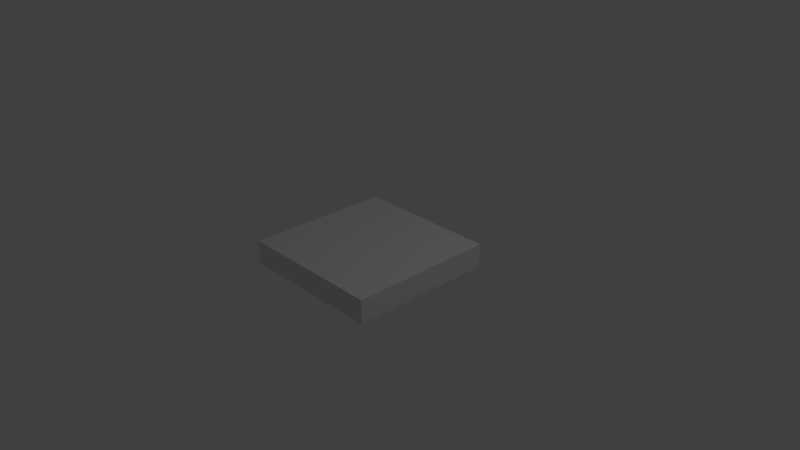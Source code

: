 # Source: playcard_preset.blend  (saved by Blender 2.79.0; exported with 4.5.12 LTS)
import bpy
from mathutils import Matrix  # noqa: F401  (used for matrix-valued properties, if any)

bpy.ops.wm.read_factory_settings(use_empty=True)
scene = bpy.context.scene
scene.name = 'Scene'

# ---- collections
col_collection_1 = bpy.data.collections.new('Collection 1'); scene.collection.children.link(col_collection_1)

# ---- materials (node trees are filled in below, after node groups)
mat_material = bpy.data.materials.new('Material')
mat_material.alpha_threshold = 0.0
mat_material.use_transparent_shadow = False
mat_material.roughness = 0.5
mat_material.line_color = (0.0, 0.0, 0.0, 1.0)

# ---- material node trees

# ---- world
world_world = bpy.data.worlds.new('World'); scene.world = world_world
world_world.color = (0.05088, 0.05088, 0.05088)
world_world.use_sun_shadow = False
world_world.sun_shadow_jitter_overblur = 0.0
world_world.cycles.sampling_method = 'MANUAL'

# ---- cameras
cam_camera = bpy.data.cameras.new('Camera')
cam_camera.clip_end = 100.0
cam_camera.lens = 35.0
cam_camera.sensor_width = 32.0
cam_camera.sensor_height = 18.0
cam_camera.ortho_scale = 7.314
cam_camera.dof.focus_distance = 0.0
cam_camera.dof.aperture_fstop = 128.0

# ---- lights
light_lamp = bpy.data.lights.new('Lamp', 'POINT')
light_lamp.transmission_factor = 0.0
light_lamp.cutoff_distance = 30.0
light_lamp.energy = 100.0
light_lamp.shadow_buffer_clip_start = 1.001
light_lamp.shadow_soft_size = 0.1
light_lamp.shadow_maximum_resolution = 0.006
light_lamp.use_absolute_resolution = True

# ---- meshes
me_cube = bpy.data.meshes.new('Cube')
me_cube.from_pydata([(1.0, 1.0, -0.1624), (1.0, -1.0, -0.1624), (-1.0, -1.0, -0.1624), (-1.0, 1.0, -0.1624), (1.0, 1.0, 0.1624), (1.0, -1.0, 0.1624), (-1.0, -1.0, 0.1624), (-1.0, 1.0, 0.1624)], [], [(0, 1, 2, 3), (4, 7, 6, 5), (0, 4, 5, 1), (1, 5, 6, 2), (2, 6, 7, 3), (4, 0, 3, 7)])
_uv = me_cube.uv_layers.new(name='UVMap')
_uv.uv.foreach_set('vector', [0.5273, 1.526, 0.9961, 0.9983, 0.9941, 0.003698, 0.5273, -0.4026, 0.001932, 0.9944, -0.001974, 0.003698, 0.4863, -0.0002083, 0.4902, 0.9905, 0.5273, 1.526, 0.4461, 1.526, 0.4461, -0.4026, 0.5273, -0.4026, 0.5273, 1.526, 0.4461, 1.526, 0.4461, -0.4026, 0.5273, -0.4026, 0.5273, 1.526, 0.4461, 1.526, 0.4461, 3.454, 0.5273, 3.454, 0.4461, 1.526, 0.5273, 1.526, 0.5273, -0.4026, 0.4461, -0.4026])
me_cube.materials.append(mat_material)
me_cube.use_remesh_preserve_volume = False
me_cube.use_remesh_preserve_attributes = False
me_cube.use_mirror_vertex_groups = False
me_cube.update()

# ---- objects
ob_cube = bpy.data.objects.new('Cube', me_cube)
ob_lamp = bpy.data.objects.new('Lamp', light_lamp)
ob_camera = bpy.data.objects.new('Camera', cam_camera)

# ---- transforms, parenting, visibility, modifiers, constraints
ob_cube.location = (-5.554e-08, -7.311e-08, 0.0)
ob_cube.lock_rotations_4d = False
ob_cube.empty_display_type = 'ARROWS'
ob_cube.lineart.crease_threshold = 0.0
ob_lamp.location = (4.076, 1.005, 5.904)
ob_lamp.rotation_euler = (0.6503, 0.05522, 1.866)
ob_lamp.lock_rotations_4d = False
ob_lamp.empty_display_type = 'ARROWS'
ob_lamp.color = (0.0, 0.0, 0.0, 0.0)
ob_lamp.lineart.crease_threshold = 0.0
ob_camera.location = (7.481, -6.508, 5.344)
ob_camera.rotation_euler = (1.109, 0.0, 0.8149)
ob_camera.lock_rotations_4d = False
ob_camera.empty_display_type = 'ARROWS'
ob_camera.color = (0.0, 0.0, 0.0, 0.0)
ob_camera.display_type = 'WIRE'
ob_camera.lineart.crease_threshold = 0.0

# ---- collection membership
col_collection_1.objects.link(ob_cube)
col_collection_1.objects.link(ob_lamp)
col_collection_1.objects.link(ob_camera)

# ---- scene / render settings (as saved in the file)
scene.camera = ob_camera
scene.frame_start = 1; scene.frame_end = 250; scene.frame_set(1)
scene.render.engine = 'BLENDER_EEVEE_NEXT'
scene.render.resolution_percentage = 50
scene.render.dither_intensity = 0.0
scene.cycles.use_denoising = False
scene.cycles.samples = 128
scene.cycles.sampling_pattern = 'TABULATED_SOBOL'
scene.cycles.use_adaptive_sampling = False
scene.cycles.use_light_tree = False
scene.cycles.blur_glossy = 0.0
scene.cycles.sample_clamp_indirect = 0.0
scene.view_settings.view_transform = 'Standard'
bpy.context.view_layer.update()
